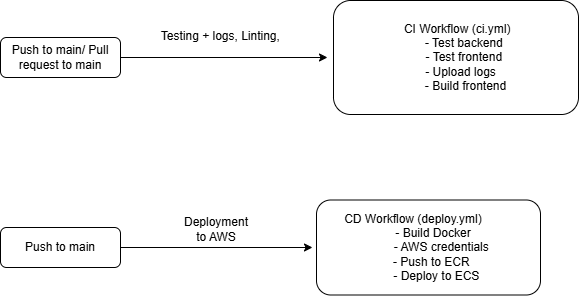

The diagram above was exported from draw.io. Its source (the exported page's mxGraphModel, read from the mxfile embedded in the PNG):
<mxGraphModel dx="1042" dy="527" grid="0" gridSize="10" guides="1" tooltips="1" connect="1" arrows="1" fold="1" page="1" pageScale="1" pageWidth="850" pageHeight="1100" math="0" shadow="0">
  <root>
    <mxCell id="0" />
    <mxCell id="1" parent="0" />
    <mxCell id="iR8JCZWTOc61Z8HsYwH1-1" value="Push to main/ Pull request to main" style="rounded=1;whiteSpace=wrap;html=1;" vertex="1" parent="1">
      <mxGeometry x="80" y="280" width="120" height="40" as="geometry" />
    </mxCell>
    <mxCell id="iR8JCZWTOc61Z8HsYwH1-2" value="Push to main" style="rounded=1;whiteSpace=wrap;html=1;" vertex="1" parent="1">
      <mxGeometry x="80" y="470" width="120" height="40" as="geometry" />
    </mxCell>
    <mxCell id="iR8JCZWTOc61Z8HsYwH1-3" value="" style="endArrow=classic;html=1;rounded=0;" edge="1" parent="1">
      <mxGeometry width="50" height="50" relative="1" as="geometry">
        <mxPoint x="200" y="300" as="sourcePoint" />
        <mxPoint x="407" y="300" as="targetPoint" />
      </mxGeometry>
    </mxCell>
    <mxCell id="iR8JCZWTOc61Z8HsYwH1-4" value="" style="endArrow=classic;html=1;rounded=0;" edge="1" parent="1">
      <mxGeometry width="50" height="50" relative="1" as="geometry">
        <mxPoint x="200" y="490" as="sourcePoint" />
        <mxPoint x="392" y="490" as="targetPoint" />
      </mxGeometry>
    </mxCell>
    <mxCell id="iR8JCZWTOc61Z8HsYwH1-5" value="Deployment to AWS" style="text;html=1;align=center;verticalAlign=middle;whiteSpace=wrap;rounded=0;" vertex="1" parent="1">
      <mxGeometry x="266" y="457" width="60" height="30" as="geometry" />
    </mxCell>
    <mxCell id="iR8JCZWTOc61Z8HsYwH1-6" value="Testing + logs, Linting,&amp;nbsp;" style="text;html=1;align=center;verticalAlign=middle;whiteSpace=wrap;rounded=0;" vertex="1" parent="1">
      <mxGeometry x="237" y="264" width="130" height="30" as="geometry" />
    </mxCell>
    <mxCell id="iR8JCZWTOc61Z8HsYwH1-7" value="&lt;div&gt;&amp;nbsp;CI Workflow (ci.yml)&lt;/div&gt;&lt;div&gt;&amp;nbsp; &amp;nbsp; &amp;nbsp; &amp;nbsp; &amp;nbsp; - Test backend&amp;nbsp; &amp;nbsp; &amp;nbsp;&lt;/div&gt;&lt;div&gt;&amp;nbsp; &amp;nbsp; &amp;nbsp; &amp;nbsp; &amp;nbsp;- Test frontend&amp;nbsp; &amp;nbsp;&amp;nbsp;&lt;/div&gt;&lt;div&gt;&amp;nbsp; &amp;nbsp; &amp;nbsp; &amp;nbsp; &amp;nbsp;- Upload logs&amp;nbsp; &amp;nbsp; &amp;nbsp;&amp;nbsp;&lt;/div&gt;&lt;div&gt;&amp;nbsp; &amp;nbsp; &amp;nbsp; - Build frontend&lt;/div&gt;" style="rounded=1;whiteSpace=wrap;html=1;align=center;" vertex="1" parent="1">
      <mxGeometry x="413" y="243" width="245" height="114" as="geometry" />
    </mxCell>
    <mxCell id="iR8JCZWTOc61Z8HsYwH1-8" value="&lt;div&gt;CD Workflow (deploy.yml)&lt;span style=&quot;background-color: transparent; color: light-dark(rgb(0, 0, 0), rgb(255, 255, 255));&quot;&gt;&amp;nbsp; &amp;nbsp; &amp;nbsp; &amp;nbsp; &amp;nbsp;&lt;/span&gt;&lt;/div&gt;&lt;div&gt;&amp;nbsp; &amp;nbsp;- Build Docker&lt;/div&gt;&lt;div&gt;&amp;nbsp; &amp;nbsp; &amp;nbsp; &amp;nbsp; &amp;nbsp; &amp;nbsp; - AWS credentials&amp;nbsp; &amp;nbsp;&amp;nbsp;&lt;/div&gt;&lt;div&gt;&amp;nbsp; &amp;nbsp; &amp;nbsp; &amp;nbsp; - Push to ECR&amp;nbsp; &amp;nbsp; &amp;nbsp;&amp;nbsp;&lt;/div&gt;&lt;div&gt;&amp;nbsp; &amp;nbsp; &amp;nbsp;- Deploy to ECS&lt;/div&gt;" style="rounded=1;whiteSpace=wrap;html=1;" vertex="1" parent="1">
      <mxGeometry x="396" y="442.5" width="224" height="95" as="geometry" />
    </mxCell>
  </root>
</mxGraphModel>